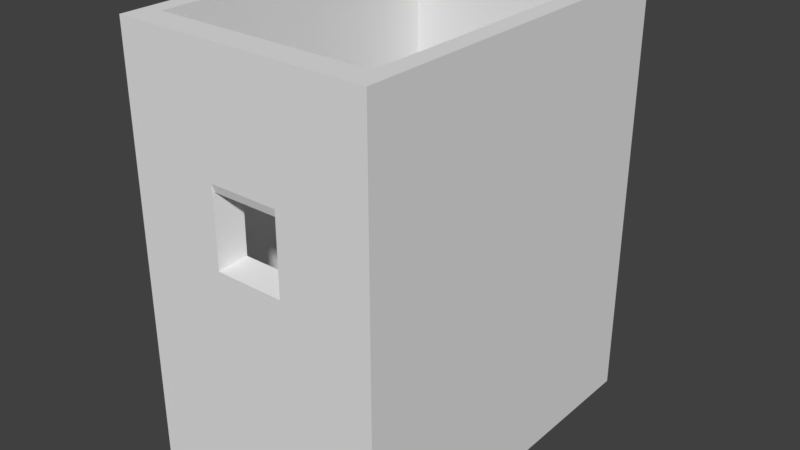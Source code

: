 # Source: Enterable_Building.blend  (saved by Blender 2.79.0; exported with 4.5.12 LTS)
import bpy
from mathutils import Matrix  # noqa: F401  (used for matrix-valued properties, if any)

bpy.ops.wm.read_factory_settings(use_empty=True)
scene = bpy.context.scene
scene.name = 'Scene'

# ---- collections
col_collection_1 = bpy.data.collections.new('Collection 1'); scene.collection.children.link(col_collection_1)

# ---- world
world_world = bpy.data.worlds.new('World'); scene.world = world_world
world_world.color = (0.05088, 0.05088, 0.05088)
world_world.use_sun_shadow = False
world_world.sun_shadow_jitter_overblur = 0.0
world_world.cycles.sampling_method = 'MANUAL'

# ---- meshes
me_cube_002 = bpy.data.meshes.new('Cube.002')
me_cube_002.from_pydata([(-1.0, -1.0, -1.0), (-1.0, -1.0, 1.0), (-1.0, 1.0, -1.0), (-1.0, 1.0, 1.0), (1.0, -1.0, -1.0), (1.0, -1.0, 1.0), (1.0, 1.0, -1.0), (1.0, 1.0, 1.0), (-0.8559, -0.8559, 1.0), (-0.8559, 0.8559, 1.0), (0.8559, -0.8559, 1.0), (0.8559, 0.8559, 1.0), (-0.8559, -0.8559, -0.9484), (-0.8559, 0.8559, -0.9484), (0.8559, -0.8559, -0.9484), (0.8559, 0.8559, -0.9484), (0.0, 0.0, -0.9484), (0.0, 0.0, -0.9484), (0.0, 0.0, -0.9484), (0.0, 0.0, -0.9484), (-1.0, -1.0, -0.8182), (-1.0, -1.0, -0.6364), (-1.0, -1.0, -0.4545), (-1.0, -1.0, -0.2727), (-1.0, -1.0, -0.09091), (-1.0, -1.0, 0.09091), (-1.0, -1.0, 0.2727), (-1.0, -1.0, 0.4545), (-1.0, -1.0, 0.6364), (-1.0, -1.0, 0.8182), (-1.0, 1.0, 0.8182), (-1.0, 1.0, 0.6364), (-1.0, 1.0, 0.4545), (-1.0, 1.0, 0.2727), (-1.0, 1.0, 0.09091), (-1.0, 1.0, -0.09091), (-1.0, 1.0, -0.2727), (-1.0, 1.0, -0.4545), (-1.0, 1.0, -0.6364), (-1.0, 1.0, -0.8182), (1.0, 1.0, 0.8182), (1.0, 1.0, 0.6364), (1.0, 1.0, 0.4545), (1.0, 1.0, 0.2727), (1.0, 1.0, 0.09091), (1.0, 1.0, -0.09091), (1.0, 1.0, -0.2727), (1.0, 1.0, -0.4545), (1.0, 1.0, -0.6364), (1.0, 1.0, -0.8182), (1.0, -1.0, 0.8182), (1.0, -1.0, 0.6364), (1.0, -1.0, 0.4545), (1.0, -1.0, 0.2727), (1.0, -1.0, 0.09091), (1.0, -1.0, -0.09091), (1.0, -1.0, -0.2727), (1.0, -1.0, -0.4545), (1.0, -1.0, -0.6364), (1.0, -1.0, -0.8182), (0.8182, 1.0, -1.0), (0.6364, 1.0, -1.0), (0.4545, 1.0, -1.0), (0.2727, 1.0, -1.0), (0.09091, 1.0, -1.0), (-0.09091, 1.0, -1.0), (-0.2727, 1.0, -1.0), (-0.4545, 1.0, -1.0), (-0.6364, 1.0, -1.0), (-0.8182, 1.0, -1.0), (-0.8182, 1.0, 1.0), (-0.6364, 1.0, 1.0), (-0.4545, 1.0, 1.0), (-0.2727, 1.0, 1.0), (-0.09091, 1.0, 1.0), (0.09091, 1.0, 1.0), (0.2727, 1.0, 1.0), (0.4545, 1.0, 1.0), (0.6364, 1.0, 1.0), (0.8182, 1.0, 1.0), (-0.8182, -1.0, -1.0), (-0.6364, -1.0, -1.0), (-0.4545, -1.0, -1.0), (-0.2727, -1.0, -1.0), (-0.09091, -1.0, -1.0), (0.09091, -1.0, -1.0), (0.2727, -1.0, -1.0), (0.4545, -1.0, -1.0), (0.6364, -1.0, -1.0), (0.8182, -1.0, -1.0), (0.8182, -1.0, 1.0), (0.6364, -1.0, 1.0), (0.4545, -1.0, 1.0), (0.2727, -1.0, 1.0), (0.09091, -1.0, 1.0), (-0.09091, -1.0, 1.0), (-0.2727, -1.0, 1.0), (-0.4545, -1.0, 1.0), (-0.6364, -1.0, 1.0), (-0.8182, -1.0, 1.0), (-0.7003, 0.8559, 1.0), (-0.5447, 0.8559, 1.0), (-0.3891, 0.8559, 1.0), (-0.2334, 0.8559, 1.0), (-0.07781, 0.8559, 1.0), (0.07781, 0.8559, 1.0), (0.2334, 0.8559, 1.0), (0.3891, 0.8559, 1.0), (0.5447, 0.8559, 1.0), (0.7003, 0.8559, 1.0), (0.7003, -0.8559, 1.0), (0.5447, -0.8559, 1.0), (0.3891, -0.8559, 1.0), (0.2334, -0.8559, 1.0), (0.07781, -0.8559, 1.0), (-0.07781, -0.8559, 1.0), (-0.2334, -0.8559, 1.0), (-0.3891, -0.8559, 1.0), (-0.5447, -0.8559, 1.0), (-0.7003, -0.8559, 1.0), (-0.7003, 0.8559, -0.9484), (-0.5447, 0.8559, -0.9484), (-0.3891, 0.8559, -0.9484), (-0.2334, 0.8559, -0.9484), (-0.07781, 0.8559, -0.9484), (0.07781, 0.8559, -0.9484), (0.2334, 0.8559, -0.9484), (0.3891, 0.8559, -0.9484), (0.5447, 0.8559, -0.9484), (0.7003, 0.8559, -0.9484), (0.7003, -0.8559, -0.9484), (0.5447, -0.8559, -0.9484), (0.3891, -0.8559, -0.9484), (0.2334, -0.8559, -0.9484), (0.07781, -0.8559, -0.9484), (-0.07781, -0.8559, -0.9484), (-0.2334, -0.8559, -0.9484), (-0.3891, -0.8559, -0.9484), (-0.5447, -0.8559, -0.9484), (-0.7003, -0.8559, -0.9484), (0.0, 0.0, -0.9484), (0.0, 0.0, -0.9484), (0.0, 0.0, -0.9484), (0.0, 0.0, -0.9484), (0.0, 0.0, -0.9484), (0.0, 0.0, -0.9484), (0.0, 0.0, -0.9484), (0.0, 0.0, -0.9484), (0.0, 0.0, -0.9484), (0.0, 0.0, -0.9484), (0.0, 0.0, -0.9484), (0.0, 0.0, -0.9484), (0.0, 0.0, -0.9484), (0.0, 0.0, -0.9484), (0.0, 0.0, -0.9484), (0.0, 0.0, -0.9484), (0.0, 0.0, -0.9484), (0.0, 0.0, -0.9484), (0.0, 0.0, -0.9484), (0.0, 0.0, -0.9484), (0.8182, -1.0, -0.8182), (0.6364, -1.0, -0.8182), (0.4545, -1.0, -0.8182), (0.2727, -1.0, -0.8182), (0.09091, -1.0, -0.8182), (-0.09091, -1.0, -0.8182), (-0.2727, -1.0, -0.8182), (-0.4545, -1.0, -0.8182), (-0.6364, -1.0, -0.8182), (-0.8182, -1.0, -0.8182), (0.8182, -1.0, -0.6364), (0.6364, -1.0, -0.6364), (0.4545, -1.0, -0.6364), (0.2727, -1.0, -0.6364), (0.09091, -1.0, -0.6364), (-0.09091, -1.0, -0.6364), (-0.2727, -1.0, -0.6364), (-0.4545, -1.0, -0.6364), (-0.6364, -1.0, -0.6364), (-0.8182, -1.0, -0.6364), (0.8182, -1.0, -0.4545), (0.6364, -1.0, -0.4545), (0.4545, -1.0, -0.4545), (0.2727, -1.0, -0.4545), (0.09091, -1.0, -0.4545), (-0.09091, -1.0, -0.4545), (-0.2727, -1.0, -0.4545), (-0.4545, -1.0, -0.4545), (-0.6364, -1.0, -0.4545), (-0.8182, -1.0, -0.4545), (0.8182, -1.0, -0.2727), (0.6364, -1.0, -0.2727), (0.4545, -1.0, -0.2727), (0.2727, -1.0, -0.2727), (0.09091, -1.0, -0.2727), (-0.09091, -1.0, -0.2727), (-0.2727, -1.0, -0.2727), (-0.4545, -1.0, -0.2727), (-0.6364, -1.0, -0.2727), (-0.8182, -1.0, -0.2727), (0.8182, -1.0, -0.09091), (0.6364, -1.0, -0.09091), (0.4545, -1.0, -0.09091), (0.2727, -1.0, -0.09091), (0.09091, -1.0, -0.09091), (-0.09091, -1.0, -0.09091), (-0.2727, -1.0, -0.09091), (-0.4545, -1.0, -0.09091), (-0.6364, -1.0, -0.09091), (-0.8182, -1.0, -0.09091), (0.8182, -1.0, 0.09091), (0.6364, -1.0, 0.09091), (0.4545, -1.0, 0.09091), (0.2727, -1.0, 0.09091), (0.09091, -1.0, 0.09091), (-0.09091, -1.0, 0.09091), (-0.2727, -1.0, 0.09091), (-0.4545, -1.0, 0.09091), (-0.6364, -1.0, 0.09091), (-0.8182, -1.0, 0.09091), (0.8182, -1.0, 0.2727), (0.6364, -1.0, 0.2727), (0.4545, -1.0, 0.2727), (0.2727, -1.0, 0.2727), (0.8559, 0.8559, 0.2915), (0.8559, 0.8559, 0.4686), (-0.2727, -1.0, 0.2727), (-0.4545, -1.0, 0.2727), (-0.6364, -1.0, 0.2727), (-0.8182, -1.0, 0.2727), (0.8182, -1.0, 0.4545), (0.6364, -1.0, 0.4545), (0.4545, -1.0, 0.4545), (0.2727, -1.0, 0.4545), (0.09091, -1.0, 0.4545), (-0.09091, -1.0, 0.4545), (-0.2727, -1.0, 0.4545), (-0.4545, -1.0, 0.4545), (-0.6364, -1.0, 0.4545), (-0.8182, -1.0, 0.4545), (0.8182, -1.0, 0.6364), (0.6364, -1.0, 0.6364), (0.4545, -1.0, 0.6364), (0.2727, -1.0, 0.6364), (0.09091, -1.0, 0.6364), (-0.09091, -1.0, 0.6364), (-0.2727, -1.0, 0.6364), (-0.4545, -1.0, 0.6364), (-0.6364, -1.0, 0.6364), (-0.8182, -1.0, 0.6364), (0.8182, -1.0, 0.8182), (0.6364, -1.0, 0.8182), (0.4545, -1.0, 0.8182), (0.2727, -1.0, 0.8182), (0.09091, -1.0, 0.8182), (-0.09091, -1.0, 0.8182), (-0.2727, -1.0, 0.8182), (-0.4545, -1.0, 0.8182), (-0.6364, -1.0, 0.8182), (-0.8182, -1.0, 0.8182), (-0.8182, 1.0, -0.8182), (-0.6364, 1.0, -0.8182), (-0.4545, 1.0, -0.8182), (-0.2727, 1.0, -0.8182), (-0.09091, 1.0, -0.8182), (0.09091, 1.0, -0.8182), (0.2727, 1.0, -0.8182), (0.4545, 1.0, -0.8182), (0.6364, 1.0, -0.8182), (0.8182, 1.0, -0.8182), (-0.8182, 1.0, -0.6364), (-0.6364, 1.0, -0.6364), (-0.4545, 1.0, -0.6364), (-0.2727, 1.0, -0.6364), (-0.09091, 1.0, -0.6364), (0.09091, 1.0, -0.6364), (0.2727, 1.0, -0.6364), (0.4545, 1.0, -0.6364), (0.6364, 1.0, -0.6364), (0.8182, 1.0, -0.6364), (-0.8182, 1.0, -0.4545), (-0.6364, 1.0, -0.4545), (-0.4545, 1.0, -0.4545), (-0.2727, 1.0, -0.4545), (-0.09091, 1.0, -0.4545), (0.09091, 1.0, -0.4545), (0.2727, 1.0, -0.4545), (0.4545, 1.0, -0.4545), (0.6364, 1.0, -0.4545), (0.8182, 1.0, -0.4545), (-0.8182, 1.0, -0.2727), (-0.6364, 1.0, -0.2727), (-0.4545, 1.0, -0.2727), (-0.2727, 1.0, -0.2727), (-0.09091, 1.0, -0.2727), (0.09091, 1.0, -0.2727), (0.2727, 1.0, -0.2727), (0.4545, 1.0, -0.2727), (0.6364, 1.0, -0.2727), (0.8182, 1.0, -0.2727), (-0.8182, 1.0, -0.09091), (-0.6364, 1.0, -0.09091), (-0.4545, 1.0, -0.09091), (-0.2727, 1.0, -0.09091), (-0.09091, 1.0, -0.09091), (0.09091, 1.0, -0.09091), (0.2727, 1.0, -0.09091), (0.4545, 1.0, -0.09091), (0.6364, 1.0, -0.09091), (0.8182, 1.0, -0.09091), (-0.8182, 1.0, 0.09091), (-0.6364, 1.0, 0.09091), (-0.4545, 1.0, 0.09091), (-0.2727, 1.0, 0.09091), (-0.09091, 1.0, 0.09091), (0.09091, 1.0, 0.09091), (0.2727, 1.0, 0.09091), (0.4545, 1.0, 0.09091), (0.6364, 1.0, 0.09091), (0.8182, 1.0, 0.09091), (-0.8182, 1.0, 0.2727), (-0.6364, 1.0, 0.2727), (-0.4545, 1.0, 0.2727), (-0.2727, 1.0, 0.2727), (0.8559, 0.8559, 0.6457), (0.8559, 0.8559, 0.8229), (0.2727, 1.0, 0.2727), (0.4545, 1.0, 0.2727), (0.6364, 1.0, 0.2727), (0.8182, 1.0, 0.2727), (-0.8182, 1.0, 0.4545), (-0.6364, 1.0, 0.4545), (-0.4545, 1.0, 0.4545), (-0.2727, 1.0, 0.4545), (-0.09091, 1.0, 0.4545), (0.09091, 1.0, 0.4545), (0.2727, 1.0, 0.4545), (0.4545, 1.0, 0.4545), (0.6364, 1.0, 0.4545), (0.8182, 1.0, 0.4545), (-0.8182, 1.0, 0.6364), (-0.6364, 1.0, 0.6364), (-0.4545, 1.0, 0.6364), (-0.2727, 1.0, 0.6364), (-0.09091, 1.0, 0.6364), (0.09091, 1.0, 0.6364), (0.2727, 1.0, 0.6364), (0.4545, 1.0, 0.6364), (0.6364, 1.0, 0.6364), (0.8182, 1.0, 0.6364), (-0.8182, 1.0, 0.8182), (-0.6364, 1.0, 0.8182), (-0.4545, 1.0, 0.8182), (-0.2727, 1.0, 0.8182), (-0.09091, 1.0, 0.8182), (0.09091, 1.0, 0.8182), (0.2727, 1.0, 0.8182), (0.4545, 1.0, 0.8182), (0.6364, 1.0, 0.8182), (0.8182, 1.0, 0.8182), (0.8559, 0.8559, 0.1144), (0.8559, 0.8559, -0.06276), (0.8559, 0.8559, -0.2399), (0.8559, 0.8559, -0.417), (0.8559, 0.8559, -0.5941), (0.8559, 0.8559, -0.7713), (0.8559, -0.8559, -0.7713), (0.8559, -0.8559, -0.5941), (0.8559, -0.8559, -0.417), (0.8559, -0.8559, -0.2399), (0.8559, -0.8559, -0.06276), (0.8559, -0.8559, 0.1144), (0.8559, -0.8559, 0.2915), (0.8559, -0.8559, 0.4686), (0.8559, -0.8559, 0.6457), (0.8559, -0.8559, 0.8229), (-0.8559, -0.8559, 0.8229), (-0.8559, -0.8559, 0.6457), (-0.8559, -0.8559, 0.4686), (-0.8559, -0.8559, 0.2915), (-0.8559, -0.8559, 0.1144), (-0.8559, -0.8559, -0.06276), (-0.8559, -0.8559, -0.2399), (-0.8559, -0.8559, -0.417), (-0.8559, -0.8559, -0.5941), (-0.8559, -0.8559, -0.7713), (-0.8559, 0.8559, -0.7713), (-0.8559, 0.8559, -0.5941), (-0.8559, 0.8559, -0.417), (-0.8559, 0.8559, -0.2399), (-0.8559, 0.8559, -0.06276), (-0.8559, 0.8559, 0.1144), (-0.8559, 0.8559, 0.2915), (-0.8559, 0.8559, 0.4686), (-0.8559, 0.8559, 0.6457), (-0.8559, 0.8559, 0.8229), (0.7003, 0.8559, 0.8229), (0.7003, 0.8559, 0.6457), (0.7003, 0.8559, 0.4686), (0.7003, 0.8559, 0.2915), (0.7003, 0.8559, 0.1144), (0.7003, 0.8559, -0.06276), (0.7003, 0.8559, -0.2399), (0.7003, 0.8559, -0.417), (0.7003, 0.8559, -0.5941), (0.7003, 0.8559, -0.7713), (0.5447, 0.8559, 0.8229), (0.5447, 0.8559, 0.6457), (0.5447, 0.8559, 0.4686), (0.5447, 0.8559, 0.2915), (0.5447, 0.8559, 0.1144), (0.5447, 0.8559, -0.06276), (0.5447, 0.8559, -0.2399), (0.5447, 0.8559, -0.417), (0.5447, 0.8559, -0.5941), (0.5447, 0.8559, -0.7713), (0.3891, 0.8559, 0.8229), (0.3891, 0.8559, 0.6457), (0.3891, 0.8559, 0.4686), (0.3891, 0.8559, 0.2915), (0.3891, 0.8559, 0.1144), (0.3891, 0.8559, -0.06276), (0.3891, 0.8559, -0.2399), (0.3891, 0.8559, -0.417), (0.3891, 0.8559, -0.5941), (0.3891, 0.8559, -0.7713), (0.2334, 0.8559, 0.8229), (0.2334, 0.8559, 0.6457), (0.2334, 0.8559, 0.4686), (0.2334, 0.8559, 0.2915), (0.2334, 0.8559, 0.1144), (0.2334, 0.8559, -0.06276), (0.2334, 0.8559, -0.2399), (0.2334, 0.8559, -0.417), (0.2334, 0.8559, -0.5941), (0.2334, 0.8559, -0.7713), (0.07781, 0.8559, 0.8229), (0.07781, 0.8559, 0.6457), (0.07781, 0.8559, 0.4686), (0.07781, 0.8559, 0.1144), (0.07781, 0.8559, -0.06276), (0.07781, 0.8559, -0.2399), (0.07781, 0.8559, -0.417), (0.07781, 0.8559, -0.5941), (0.07781, 0.8559, -0.7713), (-0.07781, 0.8559, 0.8229), (-0.07781, 0.8559, 0.6457), (-0.07781, 0.8559, 0.4686), (-0.07781, 0.8559, 0.1144), (-0.07781, 0.8559, -0.06276), (-0.07781, 0.8559, -0.2399), (-0.07781, 0.8559, -0.417), (-0.07781, 0.8559, -0.5941), (-0.07781, 0.8559, -0.7713), (-0.2334, 0.8559, 0.8229), (-0.2334, 0.8559, 0.6457), (-0.2334, 0.8559, 0.4686), (-0.2334, 0.8559, 0.2915), (-0.2334, 0.8559, 0.1144), (-0.2334, 0.8559, -0.06276), (-0.2334, 0.8559, -0.2399), (-0.2334, 0.8559, -0.417), (-0.2334, 0.8559, -0.5941), (-0.2334, 0.8559, -0.7713), (-0.3891, 0.8559, 0.8229), (-0.3891, 0.8559, 0.6457), (-0.3891, 0.8559, 0.4686), (-0.3891, 0.8559, 0.2915), (-0.3891, 0.8559, 0.1144), (-0.3891, 0.8559, -0.06276), (-0.3891, 0.8559, -0.2399), (-0.3891, 0.8559, -0.417), (-0.3891, 0.8559, -0.5941), (-0.3891, 0.8559, -0.7713), (-0.5447, 0.8559, 0.8229), (-0.5447, 0.8559, 0.6457), (-0.5447, 0.8559, 0.4686), (-0.5447, 0.8559, 0.2915), (-0.5447, 0.8559, 0.1144), (-0.5447, 0.8559, -0.06276), (-0.5447, 0.8559, -0.2399), (-0.5447, 0.8559, -0.417), (-0.5447, 0.8559, -0.5941), (-0.5447, 0.8559, -0.7713), (-0.7003, 0.8559, 0.8229), (-0.7003, 0.8559, 0.6457), (-0.7003, 0.8559, 0.4686), (-0.7003, 0.8559, 0.2915), (-0.7003, 0.8559, 0.1144), (-0.7003, 0.8559, -0.06276), (-0.7003, 0.8559, -0.2399), (-0.7003, 0.8559, -0.417), (-0.7003, 0.8559, -0.5941), (-0.7003, 0.8559, -0.7713), (-0.7003, -0.8559, 0.8229), (-0.7003, -0.8559, 0.6457), (-0.7003, -0.8559, 0.4686), (-0.7003, -0.8559, 0.2915), (-0.7003, -0.8559, 0.1144), (-0.7003, -0.8559, -0.06276), (-0.7003, -0.8559, -0.2399), (-0.7003, -0.8559, -0.417), (-0.7003, -0.8559, -0.5941), (-0.7003, -0.8559, -0.7713), (-0.5447, -0.8559, 0.8229), (-0.5447, -0.8559, 0.6457), (-0.5447, -0.8559, 0.4686), (-0.5447, -0.8559, 0.2915), (-0.5447, -0.8559, 0.1144), (-0.5447, -0.8559, -0.06276), (-0.5447, -0.8559, -0.2399), (-0.5447, -0.8559, -0.417), (-0.5447, -0.8559, -0.5941), (-0.5447, -0.8559, -0.7713), (-0.3891, -0.8559, 0.8229), (-0.3891, -0.8559, 0.6457), (-0.3891, -0.8559, 0.4686), (-0.3891, -0.8559, 0.2915), (-0.3891, -0.8559, 0.1144), (-0.3891, -0.8559, -0.06276), (-0.3891, -0.8559, -0.2399), (-0.3891, -0.8559, -0.417), (-0.3891, -0.8559, -0.5941), (-0.3891, -0.8559, -0.7713), (-0.2334, -0.8559, 0.8229), (-0.2334, -0.8559, 0.6457), (-0.2334, -0.8559, 0.4614), (-0.2334, -0.8559, 0.2915), (-0.2334, -0.8559, 0.1144), (-0.2334, -0.8559, -0.06276), (-0.2334, -0.8559, -0.2399), (-0.2334, -0.8559, -0.417), (-0.2334, -0.8559, -0.5941), (-0.2334, -0.8559, -0.7713), (-0.07781, -0.8559, 0.8229), (-0.07781, -0.8559, 0.6457), (-0.07781, -0.8559, 0.4614), (-0.07781, -0.8559, 0.1144), (-0.07781, -0.8559, -0.06276), (-0.07781, -0.8559, -0.2399), (-0.07781, -0.8559, -0.417), (-0.07781, -0.8559, -0.5941), (-0.07781, -0.8559, -0.7713), (0.07781, -0.8559, 0.8229), (0.07781, -0.8559, 0.6457), (0.07781, -0.8559, 0.4614), (0.07781, -0.8559, 0.1144), (0.07781, -0.8559, -0.06276), (0.07781, -0.8559, -0.2399), (0.07781, -0.8559, -0.417), (0.07781, -0.8559, -0.5941), (0.07781, -0.8559, -0.7713), (0.2334, -0.8559, 0.8229), (0.2334, -0.8559, 0.6457), (0.2334, -0.8559, 0.4614), (0.2334, -0.8559, 0.2915), (0.2334, -0.8559, 0.1144), (0.2334, -0.8559, -0.06276), (0.2334, -0.8559, -0.2399), (0.2334, -0.8559, -0.417), (0.2334, -0.8559, -0.5941), (0.2334, -0.8559, -0.7713), (0.3891, -0.8559, 0.8229), (0.3891, -0.8559, 0.6457), (0.3891, -0.8559, 0.4686), (0.3891, -0.8559, 0.2915), (0.3891, -0.8559, 0.1144), (0.3891, -0.8559, -0.06276), (0.3891, -0.8559, -0.2399), (0.3891, -0.8559, -0.417), (0.3891, -0.8559, -0.5941), (0.3891, -0.8559, -0.7713), (0.5447, -0.8559, 0.8229), (0.5447, -0.8559, 0.6457), (0.5447, -0.8559, 0.4686), (0.5447, -0.8559, 0.2915), (0.5447, -0.8559, 0.1144), (0.5447, -0.8559, -0.06276), (0.5447, -0.8559, -0.2399), (0.5447, -0.8559, -0.417), (0.5447, -0.8559, -0.5941), (0.5447, -0.8559, -0.7713), (0.7003, -0.8559, 0.8229), (0.7003, -0.8559, 0.6457), (0.7003, -0.8559, 0.4686), (0.7003, -0.8559, 0.2915), (0.7003, -0.8559, 0.1144), (0.7003, -0.8559, -0.06276), (0.7003, -0.8559, -0.2399), (0.7003, -0.8559, -0.417), (0.7003, -0.8559, -0.5941), (0.7003, -0.8559, -0.7713), (0.2863, -0.9893, 0.4182), (0.09543, -0.9893, 0.4182), (-0.09543, -0.9893, 0.4182), (-0.2863, -0.9893, 0.4182), (0.245, -0.8666, 0.4251), (0.08168, -0.8666, 0.4251), (-0.08168, -0.8666, 0.4251), (-0.245, -0.8666, 0.4251), (-0.2372, 0.9887, 0.4215), (-0.07906, 0.9887, 0.4215), (0.07906, 0.9887, 0.4215), (0.2372, 0.9887, 0.4215), (0.203, 0.8673, 0.4356), (-0.203, 0.8673, 0.4356), (-0.06767, 0.8673, 0.4356), (0.06767, 0.8673, 0.4356)], [], [(29, 1, 3, 30), (359, 79, 7, 40), (40, 7, 5, 50), (259, 99, 1, 29), (60, 6, 4, 89), (70, 3, 9, 100), (5, 7, 11, 10), (3, 1, 8, 9), (90, 5, 10, 110), (366, 365, 15, 14), (386, 385, 12, 13), (591, 366, 14, 130), (493, 386, 13, 120), (13, 12, 16, 17), (130, 14, 18, 150), (120, 13, 17, 140), (14, 15, 19, 18), (80, 169, 20, 0), (169, 179, 21, 20), (179, 189, 22, 21), (189, 199, 23, 22), (199, 209, 24, 23), (209, 219, 25, 24), (219, 229, 26, 25), (229, 239, 27, 26), (239, 249, 28, 27), (249, 259, 29, 28), (6, 49, 59, 4), (49, 48, 58, 59), (48, 47, 57, 58), (47, 46, 56, 57), (46, 45, 55, 56), (45, 44, 54, 55), (44, 43, 53, 54), (43, 42, 52, 53), (42, 41, 51, 52), (41, 40, 50, 51), (60, 269, 49, 6), (269, 279, 48, 49), (279, 289, 47, 48), (289, 299, 46, 47), (299, 309, 45, 46), (309, 319, 44, 45), (319, 329, 43, 44), (329, 339, 42, 43), (339, 349, 41, 42), (349, 359, 40, 41), (0, 20, 39, 2), (20, 21, 38, 39), (21, 22, 37, 38), (22, 23, 36, 37), (23, 24, 35, 36), (24, 25, 34, 35), (25, 26, 33, 34), (26, 27, 32, 33), (27, 28, 31, 32), (28, 29, 30, 31), (31, 30, 350, 340), (340, 350, 351, 341), (341, 351, 352, 342), (342, 352, 353, 343), (343, 353, 354, 344), (344, 354, 355, 345), (345, 355, 356, 346), (346, 356, 357, 347), (347, 357, 358, 348), (348, 358, 359, 349), (32, 31, 340, 330), (330, 340, 341, 331), (331, 341, 342, 332), (332, 342, 343, 333), (333, 343, 344, 334), (334, 344, 345, 335), (335, 345, 346, 336), (336, 346, 347, 337), (337, 347, 348, 338), (338, 348, 349, 339), (33, 32, 330, 320), (320, 330, 331, 321), (321, 331, 332, 322), (322, 332, 333, 323), (562, 572, 573, 563), (112, 111, 572, 562), (580, 590, 591, 581), (326, 336, 337, 327), (327, 337, 338, 328), (328, 338, 339, 329), (34, 33, 320, 310), (310, 320, 321, 311), (311, 321, 322, 312), (312, 322, 323, 313), (579, 589, 590, 580), (578, 588, 589, 579), (577, 587, 588, 578), (316, 326, 327, 317), (317, 327, 328, 318), (318, 328, 329, 319), (35, 34, 310, 300), (300, 310, 311, 301), (301, 311, 312, 302), (302, 312, 313, 303), (303, 313, 314, 304), (304, 314, 315, 305), (305, 315, 316, 306), (306, 316, 317, 307), (307, 317, 318, 308), (308, 318, 319, 309), (36, 35, 300, 290), (290, 300, 301, 291), (291, 301, 302, 292), (292, 302, 303, 293), (293, 303, 304, 294), (294, 304, 305, 295), (295, 305, 306, 296), (296, 306, 307, 297), (297, 307, 308, 298), (298, 308, 309, 299), (37, 36, 290, 280), (280, 290, 291, 281), (281, 291, 292, 282), (282, 292, 293, 283), (283, 293, 294, 284), (284, 294, 295, 285), (285, 295, 296, 286), (286, 296, 297, 287), (287, 297, 298, 288), (288, 298, 299, 289), (38, 37, 280, 270), (270, 280, 281, 271), (271, 281, 282, 272), (272, 282, 283, 273), (273, 283, 284, 274), (274, 284, 285, 275), (275, 285, 286, 276), (276, 286, 287, 277), (277, 287, 288, 278), (278, 288, 289, 279), (39, 38, 270, 260), (260, 270, 271, 261), (261, 271, 272, 262), (262, 272, 273, 263), (263, 273, 274, 264), (264, 274, 275, 265), (265, 275, 276, 266), (266, 276, 277, 267), (267, 277, 278, 268), (268, 278, 279, 269), (2, 39, 260, 69), (69, 260, 261, 68), (68, 261, 262, 67), (67, 262, 263, 66), (66, 263, 264, 65), (65, 264, 265, 64), (64, 265, 266, 63), (63, 266, 267, 62), (62, 267, 268, 61), (61, 268, 269, 60), (51, 50, 250, 240), (240, 250, 251, 241), (241, 251, 252, 242), (242, 252, 253, 243), (243, 253, 254, 244), (244, 254, 255, 245), (245, 255, 256, 246), (246, 256, 257, 247), (247, 257, 258, 248), (248, 258, 259, 249), (52, 51, 240, 230), (230, 240, 241, 231), (231, 241, 242, 232), (232, 242, 243, 233), (233, 243, 244, 234), (234, 244, 245, 235), (235, 245, 246, 236), (236, 246, 247, 237), (237, 247, 248, 238), (238, 248, 249, 239), (53, 52, 230, 220), (220, 230, 231, 221), (221, 231, 232, 222), (222, 232, 233, 223), (576, 586, 587, 577), (575, 585, 586, 576), (574, 584, 585, 575), (226, 236, 237, 227), (227, 237, 238, 228), (228, 238, 239, 229), (54, 53, 220, 210), (210, 220, 221, 211), (211, 221, 222, 212), (212, 222, 223, 213), (573, 583, 584, 574), (572, 582, 583, 573), (111, 110, 582, 572), (216, 226, 227, 217), (217, 227, 228, 218), (218, 228, 229, 219), (55, 54, 210, 200), (200, 210, 211, 201), (201, 211, 212, 202), (202, 212, 213, 203), (203, 213, 214, 204), (204, 214, 215, 205), (205, 215, 216, 206), (206, 216, 217, 207), (207, 217, 218, 208), (208, 218, 219, 209), (56, 55, 200, 190), (190, 200, 201, 191), (191, 201, 202, 192), (192, 202, 203, 193), (193, 203, 204, 194), (194, 204, 205, 195), (195, 205, 206, 196), (196, 206, 207, 197), (197, 207, 208, 198), (198, 208, 209, 199), (57, 56, 190, 180), (180, 190, 191, 181), (181, 191, 192, 182), (182, 192, 193, 183), (183, 193, 194, 184), (184, 194, 195, 185), (185, 195, 196, 186), (186, 196, 197, 187), (187, 197, 198, 188), (188, 198, 199, 189), (58, 57, 180, 170), (170, 180, 181, 171), (171, 181, 182, 172), (172, 182, 183, 173), (173, 183, 184, 174), (174, 184, 185, 175), (175, 185, 186, 176), (176, 186, 187, 177), (177, 187, 188, 178), (178, 188, 189, 179), (59, 58, 170, 160), (160, 170, 171, 161), (161, 171, 172, 162), (162, 172, 173, 163), (163, 173, 174, 164), (164, 174, 175, 165), (165, 175, 176, 166), (166, 176, 177, 167), (167, 177, 178, 168), (168, 178, 179, 169), (4, 59, 160, 89), (89, 160, 161, 88), (88, 161, 162, 87), (87, 162, 163, 86), (86, 163, 164, 85), (85, 164, 165, 84), (84, 165, 166, 83), (83, 166, 167, 82), (82, 167, 168, 81), (81, 168, 169, 80), (15, 129, 149, 19), (129, 128, 148, 149), (128, 127, 147, 148), (127, 126, 146, 147), (126, 125, 145, 146), (125, 124, 144, 145), (124, 123, 143, 144), (123, 122, 142, 143), (122, 121, 141, 142), (121, 120, 140, 141), (12, 139, 159, 16), (139, 138, 158, 159), (138, 137, 157, 158), (137, 136, 156, 157), (136, 135, 155, 156), (135, 134, 154, 155), (134, 133, 153, 154), (133, 132, 152, 153), (132, 131, 151, 152), (131, 130, 150, 151), (365, 405, 129, 15), (405, 415, 128, 129), (415, 425, 127, 128), (425, 435, 126, 127), (435, 444, 125, 126), (444, 453, 124, 125), (453, 463, 123, 124), (463, 473, 122, 123), (473, 483, 121, 122), (483, 493, 120, 121), (385, 503, 139, 12), (503, 513, 138, 139), (513, 523, 137, 138), (523, 533, 136, 137), (533, 542, 135, 136), (542, 551, 134, 135), (551, 561, 133, 134), (561, 571, 132, 133), (571, 581, 131, 132), (581, 591, 130, 131), (1, 99, 119, 8), (99, 98, 118, 119), (98, 97, 117, 118), (97, 96, 116, 117), (96, 95, 115, 116), (95, 94, 114, 115), (94, 93, 113, 114), (93, 92, 112, 113), (92, 91, 111, 112), (91, 90, 110, 111), (7, 79, 109, 11), (79, 78, 108, 109), (78, 77, 107, 108), (77, 76, 106, 107), (76, 75, 105, 106), (75, 74, 104, 105), (74, 73, 103, 104), (73, 72, 102, 103), (72, 71, 101, 102), (71, 70, 100, 101), (2, 69, 80, 0), (69, 68, 81, 80), (68, 67, 82, 81), (67, 66, 83, 82), (66, 65, 84, 83), (65, 64, 85, 84), (64, 63, 86, 85), (63, 62, 87, 86), (62, 61, 88, 87), (61, 60, 89, 88), (50, 5, 90, 250), (250, 90, 91, 251), (251, 91, 92, 252), (252, 92, 93, 253), (253, 93, 94, 254), (254, 94, 95, 255), (255, 95, 96, 256), (256, 96, 97, 257), (257, 97, 98, 258), (258, 98, 99, 259), (30, 3, 70, 350), (350, 70, 71, 351), (351, 71, 72, 352), (352, 72, 73, 353), (353, 73, 74, 354), (354, 74, 75, 355), (355, 75, 76, 356), (356, 76, 77, 357), (357, 77, 78, 358), (358, 78, 79, 359), (563, 573, 574, 564), (564, 574, 575, 565), (565, 575, 576, 566), (566, 576, 577, 567), (567, 577, 578, 568), (568, 578, 579, 569), (569, 579, 580, 570), (570, 580, 581, 571), (113, 112, 562, 552), (552, 562, 563, 553), (553, 563, 564, 554), (554, 564, 565, 555), (555, 565, 566, 556), (556, 566, 567, 557), (557, 567, 568, 558), (558, 568, 569, 559), (559, 569, 570, 560), (560, 570, 571, 561), (114, 113, 552, 543), (543, 552, 553, 544), (544, 553, 554, 545), (546, 556, 557, 547), (547, 557, 558, 548), (548, 558, 559, 549), (549, 559, 560, 550), (550, 560, 561, 551), (115, 114, 543, 534), (534, 543, 544, 535), (535, 544, 545, 536), (537, 546, 547, 538), (538, 547, 548, 539), (539, 548, 549, 540), (540, 549, 550, 541), (541, 550, 551, 542), (116, 115, 534, 524), (524, 534, 535, 525), (525, 535, 536, 526), (528, 537, 538, 529), (529, 538, 539, 530), (530, 539, 540, 531), (531, 540, 541, 532), (532, 541, 542, 533), (117, 116, 524, 514), (514, 524, 525, 515), (515, 525, 526, 516), (516, 526, 527, 517), (517, 527, 528, 518), (518, 528, 529, 519), (519, 529, 530, 520), (520, 530, 531, 521), (521, 531, 532, 522), (522, 532, 533, 523), (118, 117, 514, 504), (504, 514, 515, 505), (505, 515, 516, 506), (506, 516, 517, 507), (507, 517, 518, 508), (508, 518, 519, 509), (509, 519, 520, 510), (510, 520, 521, 511), (511, 521, 522, 512), (512, 522, 523, 513), (119, 118, 504, 494), (494, 504, 505, 495), (495, 505, 506, 496), (496, 506, 507, 497), (497, 507, 508, 498), (498, 508, 509, 499), (499, 509, 510, 500), (500, 510, 511, 501), (501, 511, 512, 502), (502, 512, 513, 503), (8, 119, 494, 376), (376, 494, 495, 377), (377, 495, 496, 378), (378, 496, 497, 379), (379, 497, 498, 380), (380, 498, 499, 381), (381, 499, 500, 382), (382, 500, 501, 383), (383, 501, 502, 384), (384, 502, 503, 385), (101, 100, 484, 474), (474, 484, 485, 475), (475, 485, 486, 476), (476, 486, 487, 477), (477, 487, 488, 478), (478, 488, 489, 479), (479, 489, 490, 480), (480, 490, 491, 481), (481, 491, 492, 482), (482, 492, 493, 483), (102, 101, 474, 464), (464, 474, 475, 465), (465, 475, 476, 466), (466, 476, 477, 467), (467, 477, 478, 468), (468, 478, 479, 469), (469, 479, 480, 470), (470, 480, 481, 471), (471, 481, 482, 472), (472, 482, 483, 473), (103, 102, 464, 454), (454, 464, 465, 455), (455, 465, 466, 456), (456, 466, 467, 457), (457, 467, 468, 458), (458, 468, 469, 459), (459, 469, 470, 460), (460, 470, 471, 461), (461, 471, 472, 462), (462, 472, 473, 463), (104, 103, 454, 445), (445, 454, 455, 446), (446, 455, 456, 447), (448, 458, 459, 449), (449, 459, 460, 450), (450, 460, 461, 451), (451, 461, 462, 452), (452, 462, 463, 453), (105, 104, 445, 436), (436, 445, 446, 437), (437, 446, 447, 438), (326, 316, 430, 429, 428, 336), (456, 333, 600, 605), (439, 448, 449, 440), (440, 449, 450, 441), (441, 450, 451, 442), (442, 451, 452, 443), (443, 452, 453, 444), (106, 105, 436, 426), (426, 436, 437, 427), (427, 437, 438, 428), (323, 333, 456, 457, 458, 313), (314, 313, 458, 448, 439, 430, 316, 315), (430, 439, 440, 431), (431, 440, 441, 432), (432, 441, 442, 433), (433, 442, 443, 434), (434, 443, 444, 435), (107, 106, 426, 416), (416, 426, 427, 417), (417, 427, 428, 418), (418, 428, 429, 419), (419, 429, 430, 420), (420, 430, 431, 421), (421, 431, 432, 422), (422, 432, 433, 423), (423, 433, 434, 424), (424, 434, 435, 425), (108, 107, 416, 406), (406, 416, 417, 407), (407, 417, 418, 408), (408, 418, 419, 409), (409, 419, 420, 410), (410, 420, 421, 411), (411, 421, 422, 412), (412, 422, 423, 413), (413, 423, 424, 414), (414, 424, 425, 415), (109, 108, 406, 396), (396, 406, 407, 397), (397, 407, 408, 398), (398, 408, 409, 399), (399, 409, 410, 400), (400, 410, 411, 401), (401, 411, 412, 402), (402, 412, 413, 403), (403, 413, 414, 404), (404, 414, 415, 405), (11, 109, 396, 325), (325, 396, 397, 324), (324, 397, 398, 225), (225, 398, 399, 224), (224, 399, 400, 360), (360, 400, 401, 361), (361, 401, 402, 362), (362, 402, 403, 363), (363, 403, 404, 364), (364, 404, 405, 365), (100, 9, 395, 484), (484, 395, 394, 485), (485, 394, 393, 486), (486, 393, 392, 487), (487, 392, 391, 488), (488, 391, 390, 489), (489, 390, 389, 490), (490, 389, 388, 491), (491, 388, 387, 492), (492, 387, 386, 493), (110, 10, 375, 582), (582, 375, 374, 583), (583, 374, 373, 584), (584, 373, 372, 585), (585, 372, 371, 586), (586, 371, 370, 587), (587, 370, 369, 588), (588, 369, 368, 589), (589, 368, 367, 590), (590, 367, 366, 591), (9, 8, 376, 395), (395, 376, 377, 394), (394, 377, 378, 393), (393, 378, 379, 392), (392, 379, 380, 391), (391, 380, 381, 390), (390, 381, 382, 389), (389, 382, 383, 388), (388, 383, 384, 387), (387, 384, 385, 386), (10, 11, 325, 375), (375, 325, 324, 374), (374, 324, 225, 373), (373, 225, 224, 372), (372, 224, 360, 371), (371, 360, 361, 370), (370, 361, 362, 369), (369, 362, 363, 368), (368, 363, 364, 367), (367, 364, 365, 366), (213, 216, 215, 214), (556, 546, 537, 528, 216, 213), (226, 216, 528, 527, 526, 236), (236, 526, 599, 595), (223, 233, 554, 555, 556, 213), (593, 594, 595, 599, 598, 597, 596, 592), (235, 236, 595, 594), (233, 234, 593, 592), (554, 233, 592, 596), (545, 554, 596, 597), (536, 545, 597, 598), (526, 536, 598, 599), (234, 235, 594, 593), (601, 602, 603, 604, 607, 606, 605, 600), (438, 447, 606, 607), (334, 335, 602, 601), (336, 428, 604, 603), (447, 456, 605, 606), (428, 438, 607, 604), (335, 336, 603, 602), (333, 334, 601, 600)])
me_cube_002.use_remesh_preserve_volume = False
me_cube_002.use_remesh_preserve_attributes = False
me_cube_002.use_mirror_vertex_groups = False
me_cube_002.update()

# ---- objects
ob_cube = bpy.data.objects.new('Cube', me_cube_002)

# ---- transforms, parenting, visibility, modifiers, constraints
ob_cube.location = (0.0, 0.0, 0.0)
ob_cube.scale = (3.795, 5.552, 6.408)
ob_cube.lineart.crease_threshold = 0.0

# ---- collection membership
col_collection_1.objects.link(ob_cube)

# ---- scene / render settings (as saved in the file)
scene.frame_start = 1; scene.frame_end = 250; scene.frame_set(1)
scene.render.engine = 'BLENDER_EEVEE_NEXT'
scene.render.resolution_percentage = 50
scene.render.dither_intensity = 0.0
scene.cycles.use_denoising = False
scene.cycles.samples = 128
scene.cycles.sampling_pattern = 'TABULATED_SOBOL'
scene.cycles.use_adaptive_sampling = False
scene.cycles.use_light_tree = False
scene.cycles.blur_glossy = 0.0
scene.cycles.sample_clamp_indirect = 0.0
scene.view_settings.view_transform = 'Standard'
bpy.context.view_layer.update()

# ---- added for rendering (the .blend has no active camera and no usable light): camera, sun
cam_auto = bpy.data.cameras.new('AutoCamera')
cam_auto.lens = 50.0
cam_auto.sensor_width = 36.0
cam_auto.clip_end = 1000.0
ob_auto_camera = bpy.data.objects.new('AutoCamera', cam_auto)
scene.collection.objects.link(ob_auto_camera)
ob_auto_camera.location = (17.1892, -20.627, 13.7513)
ob_auto_camera.rotation_euler = (1.09748, -7.21219e-08, 0.694738)
scene.camera = ob_auto_camera
light_auto_sun = bpy.data.lights.new('AutoSun', 'SUN')
light_auto_sun.energy = 3.0
light_auto_sun.angle = 0.0523599
ob_auto_sun = bpy.data.objects.new('AutoSun', light_auto_sun)
scene.collection.objects.link(ob_auto_sun)
ob_auto_sun.rotation_euler = (0.872665, 0.174533, 0.523599)
bpy.context.view_layer.update()
